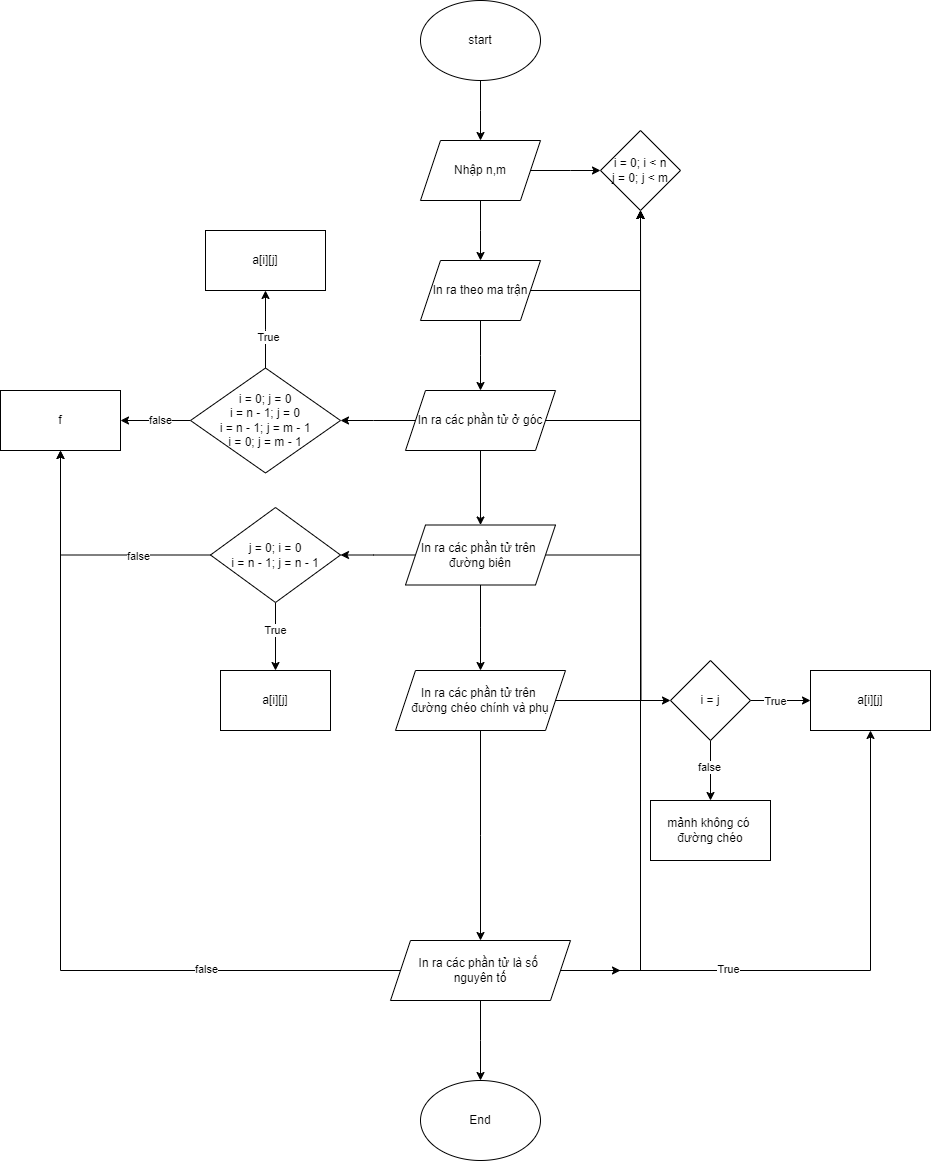

The diagram above was exported from draw.io. Its source (the exported page's mxGraphModel, read from the mxfile embedded in the PNG):
<mxGraphModel dx="2117" dy="566" grid="1" gridSize="10" guides="1" tooltips="1" connect="1" arrows="1" fold="1" page="1" pageScale="1" pageWidth="827" pageHeight="1169" math="0" shadow="0">
  <root>
    <mxCell id="WIyWlLk6GJQsqaUBKTNV-0" />
    <mxCell id="WIyWlLk6GJQsqaUBKTNV-1" parent="WIyWlLk6GJQsqaUBKTNV-0" />
    <mxCell id="Dn5k1alGxb3BCwYgmJF1-1" style="edgeStyle=orthogonalEdgeStyle;rounded=0;orthogonalLoop=1;jettySize=auto;html=1;" edge="1" parent="WIyWlLk6GJQsqaUBKTNV-1" source="Dn5k1alGxb3BCwYgmJF1-0">
      <mxGeometry relative="1" as="geometry">
        <mxPoint x="220" y="170" as="targetPoint" />
      </mxGeometry>
    </mxCell>
    <mxCell id="Dn5k1alGxb3BCwYgmJF1-0" value="start" style="ellipse;whiteSpace=wrap;html=1;" vertex="1" parent="WIyWlLk6GJQsqaUBKTNV-1">
      <mxGeometry x="160" y="30" width="120" height="80" as="geometry" />
    </mxCell>
    <mxCell id="Dn5k1alGxb3BCwYgmJF1-3" style="edgeStyle=orthogonalEdgeStyle;rounded=0;orthogonalLoop=1;jettySize=auto;html=1;" edge="1" parent="WIyWlLk6GJQsqaUBKTNV-1" source="Dn5k1alGxb3BCwYgmJF1-2">
      <mxGeometry relative="1" as="geometry">
        <mxPoint x="220" y="290" as="targetPoint" />
      </mxGeometry>
    </mxCell>
    <mxCell id="Dn5k1alGxb3BCwYgmJF1-4" style="edgeStyle=orthogonalEdgeStyle;rounded=0;orthogonalLoop=1;jettySize=auto;html=1;" edge="1" parent="WIyWlLk6GJQsqaUBKTNV-1" source="Dn5k1alGxb3BCwYgmJF1-2">
      <mxGeometry relative="1" as="geometry">
        <mxPoint x="340" y="200" as="targetPoint" />
      </mxGeometry>
    </mxCell>
    <mxCell id="Dn5k1alGxb3BCwYgmJF1-2" value="Nhập n,m" style="shape=parallelogram;perimeter=parallelogramPerimeter;whiteSpace=wrap;html=1;fixedSize=1;" vertex="1" parent="WIyWlLk6GJQsqaUBKTNV-1">
      <mxGeometry x="160" y="170" width="120" height="60" as="geometry" />
    </mxCell>
    <mxCell id="Dn5k1alGxb3BCwYgmJF1-5" value="i = 0; i &amp;lt; n&lt;br&gt;j = 0; j &amp;lt; m" style="rhombus;whiteSpace=wrap;html=1;" vertex="1" parent="WIyWlLk6GJQsqaUBKTNV-1">
      <mxGeometry x="340" y="160" width="80" height="80" as="geometry" />
    </mxCell>
    <mxCell id="Dn5k1alGxb3BCwYgmJF1-7" style="edgeStyle=orthogonalEdgeStyle;rounded=0;orthogonalLoop=1;jettySize=auto;html=1;entryX=0.5;entryY=1;entryDx=0;entryDy=0;" edge="1" parent="WIyWlLk6GJQsqaUBKTNV-1" source="Dn5k1alGxb3BCwYgmJF1-6" target="Dn5k1alGxb3BCwYgmJF1-5">
      <mxGeometry relative="1" as="geometry">
        <mxPoint x="340" y="320" as="targetPoint" />
        <Array as="points">
          <mxPoint x="380" y="320" />
        </Array>
      </mxGeometry>
    </mxCell>
    <mxCell id="Dn5k1alGxb3BCwYgmJF1-9" style="edgeStyle=orthogonalEdgeStyle;rounded=0;orthogonalLoop=1;jettySize=auto;html=1;" edge="1" parent="WIyWlLk6GJQsqaUBKTNV-1" source="Dn5k1alGxb3BCwYgmJF1-6">
      <mxGeometry relative="1" as="geometry">
        <mxPoint x="220" y="420" as="targetPoint" />
      </mxGeometry>
    </mxCell>
    <mxCell id="Dn5k1alGxb3BCwYgmJF1-6" value="In ra theo ma trận" style="shape=parallelogram;perimeter=parallelogramPerimeter;whiteSpace=wrap;html=1;fixedSize=1;" vertex="1" parent="WIyWlLk6GJQsqaUBKTNV-1">
      <mxGeometry x="160" y="290" width="120" height="60" as="geometry" />
    </mxCell>
    <mxCell id="Dn5k1alGxb3BCwYgmJF1-11" style="edgeStyle=orthogonalEdgeStyle;rounded=0;orthogonalLoop=1;jettySize=auto;html=1;entryX=0.5;entryY=1;entryDx=0;entryDy=0;" edge="1" parent="WIyWlLk6GJQsqaUBKTNV-1" source="Dn5k1alGxb3BCwYgmJF1-10" target="Dn5k1alGxb3BCwYgmJF1-5">
      <mxGeometry relative="1" as="geometry" />
    </mxCell>
    <mxCell id="Dn5k1alGxb3BCwYgmJF1-12" style="edgeStyle=orthogonalEdgeStyle;rounded=0;orthogonalLoop=1;jettySize=auto;html=1;" edge="1" parent="WIyWlLk6GJQsqaUBKTNV-1" source="Dn5k1alGxb3BCwYgmJF1-10">
      <mxGeometry relative="1" as="geometry">
        <mxPoint x="80" y="450" as="targetPoint" />
      </mxGeometry>
    </mxCell>
    <mxCell id="Dn5k1alGxb3BCwYgmJF1-21" style="edgeStyle=orthogonalEdgeStyle;rounded=0;orthogonalLoop=1;jettySize=auto;html=1;entryX=0.5;entryY=0;entryDx=0;entryDy=0;" edge="1" parent="WIyWlLk6GJQsqaUBKTNV-1" source="Dn5k1alGxb3BCwYgmJF1-10" target="Dn5k1alGxb3BCwYgmJF1-22">
      <mxGeometry relative="1" as="geometry">
        <mxPoint x="220" y="550" as="targetPoint" />
      </mxGeometry>
    </mxCell>
    <mxCell id="Dn5k1alGxb3BCwYgmJF1-10" value="In ra các phần tử ở góc" style="shape=parallelogram;perimeter=parallelogramPerimeter;whiteSpace=wrap;html=1;fixedSize=1;" vertex="1" parent="WIyWlLk6GJQsqaUBKTNV-1">
      <mxGeometry x="145" y="420" width="150" height="60" as="geometry" />
    </mxCell>
    <mxCell id="Dn5k1alGxb3BCwYgmJF1-15" style="edgeStyle=orthogonalEdgeStyle;rounded=0;orthogonalLoop=1;jettySize=auto;html=1;" edge="1" parent="WIyWlLk6GJQsqaUBKTNV-1" source="Dn5k1alGxb3BCwYgmJF1-13">
      <mxGeometry relative="1" as="geometry">
        <mxPoint x="5" y="320" as="targetPoint" />
      </mxGeometry>
    </mxCell>
    <mxCell id="Dn5k1alGxb3BCwYgmJF1-19" value="True" style="edgeLabel;html=1;align=center;verticalAlign=middle;resizable=0;points=[];" vertex="1" connectable="0" parent="Dn5k1alGxb3BCwYgmJF1-15">
      <mxGeometry x="-0.1872" y="-2" relative="1" as="geometry">
        <mxPoint y="1" as="offset" />
      </mxGeometry>
    </mxCell>
    <mxCell id="Dn5k1alGxb3BCwYgmJF1-17" style="edgeStyle=orthogonalEdgeStyle;rounded=0;orthogonalLoop=1;jettySize=auto;html=1;" edge="1" parent="WIyWlLk6GJQsqaUBKTNV-1" source="Dn5k1alGxb3BCwYgmJF1-13">
      <mxGeometry relative="1" as="geometry">
        <mxPoint x="-140" y="450" as="targetPoint" />
      </mxGeometry>
    </mxCell>
    <mxCell id="Dn5k1alGxb3BCwYgmJF1-20" value="false" style="edgeLabel;html=1;align=center;verticalAlign=middle;resizable=0;points=[];" vertex="1" connectable="0" parent="Dn5k1alGxb3BCwYgmJF1-17">
      <mxGeometry x="-0.1093" y="-1" relative="1" as="geometry">
        <mxPoint as="offset" />
      </mxGeometry>
    </mxCell>
    <mxCell id="Dn5k1alGxb3BCwYgmJF1-13" value="i = 0; j = 0&lt;br&gt;i = n - 1; j = 0&lt;br&gt;i = n - 1; j = m - 1&lt;br&gt;i = 0; j = m - 1" style="rhombus;whiteSpace=wrap;html=1;" vertex="1" parent="WIyWlLk6GJQsqaUBKTNV-1">
      <mxGeometry x="-70" y="397.5" width="150" height="105" as="geometry" />
    </mxCell>
    <mxCell id="Dn5k1alGxb3BCwYgmJF1-16" value="a[i][j]" style="rounded=0;whiteSpace=wrap;html=1;" vertex="1" parent="WIyWlLk6GJQsqaUBKTNV-1">
      <mxGeometry x="-55" y="260" width="120" height="60" as="geometry" />
    </mxCell>
    <mxCell id="Dn5k1alGxb3BCwYgmJF1-18" value="f" style="rounded=0;whiteSpace=wrap;html=1;" vertex="1" parent="WIyWlLk6GJQsqaUBKTNV-1">
      <mxGeometry x="-260" y="420" width="120" height="60" as="geometry" />
    </mxCell>
    <mxCell id="Dn5k1alGxb3BCwYgmJF1-23" style="edgeStyle=orthogonalEdgeStyle;rounded=0;orthogonalLoop=1;jettySize=auto;html=1;entryX=0.5;entryY=1;entryDx=0;entryDy=0;" edge="1" parent="WIyWlLk6GJQsqaUBKTNV-1" source="Dn5k1alGxb3BCwYgmJF1-22" target="Dn5k1alGxb3BCwYgmJF1-5">
      <mxGeometry relative="1" as="geometry" />
    </mxCell>
    <mxCell id="Dn5k1alGxb3BCwYgmJF1-24" style="edgeStyle=orthogonalEdgeStyle;rounded=0;orthogonalLoop=1;jettySize=auto;html=1;" edge="1" parent="WIyWlLk6GJQsqaUBKTNV-1" source="Dn5k1alGxb3BCwYgmJF1-22">
      <mxGeometry relative="1" as="geometry">
        <mxPoint x="80" y="584.5" as="targetPoint" />
      </mxGeometry>
    </mxCell>
    <mxCell id="Dn5k1alGxb3BCwYgmJF1-33" style="edgeStyle=orthogonalEdgeStyle;rounded=0;orthogonalLoop=1;jettySize=auto;html=1;" edge="1" parent="WIyWlLk6GJQsqaUBKTNV-1" source="Dn5k1alGxb3BCwYgmJF1-22">
      <mxGeometry relative="1" as="geometry">
        <mxPoint x="220" y="700" as="targetPoint" />
      </mxGeometry>
    </mxCell>
    <mxCell id="Dn5k1alGxb3BCwYgmJF1-22" value="In ra các phần tử trên&amp;nbsp;&lt;br&gt;đường biên" style="shape=parallelogram;perimeter=parallelogramPerimeter;whiteSpace=wrap;html=1;fixedSize=1;" vertex="1" parent="WIyWlLk6GJQsqaUBKTNV-1">
      <mxGeometry x="145" y="554.5" width="150" height="60" as="geometry" />
    </mxCell>
    <mxCell id="Dn5k1alGxb3BCwYgmJF1-26" style="edgeStyle=orthogonalEdgeStyle;rounded=0;orthogonalLoop=1;jettySize=auto;html=1;entryX=0.5;entryY=1;entryDx=0;entryDy=0;" edge="1" parent="WIyWlLk6GJQsqaUBKTNV-1" source="Dn5k1alGxb3BCwYgmJF1-25" target="Dn5k1alGxb3BCwYgmJF1-18">
      <mxGeometry relative="1" as="geometry" />
    </mxCell>
    <mxCell id="Dn5k1alGxb3BCwYgmJF1-27" value="false" style="edgeLabel;html=1;align=center;verticalAlign=middle;resizable=0;points=[];" vertex="1" connectable="0" parent="Dn5k1alGxb3BCwYgmJF1-26">
      <mxGeometry x="-0.4263" y="1" relative="1" as="geometry">
        <mxPoint as="offset" />
      </mxGeometry>
    </mxCell>
    <mxCell id="Dn5k1alGxb3BCwYgmJF1-30" style="edgeStyle=orthogonalEdgeStyle;rounded=0;orthogonalLoop=1;jettySize=auto;html=1;" edge="1" parent="WIyWlLk6GJQsqaUBKTNV-1" source="Dn5k1alGxb3BCwYgmJF1-25">
      <mxGeometry relative="1" as="geometry">
        <mxPoint x="15" y="700" as="targetPoint" />
      </mxGeometry>
    </mxCell>
    <mxCell id="Dn5k1alGxb3BCwYgmJF1-32" value="True" style="edgeLabel;html=1;align=center;verticalAlign=middle;resizable=0;points=[];" vertex="1" connectable="0" parent="Dn5k1alGxb3BCwYgmJF1-30">
      <mxGeometry x="-0.2176" y="-1" relative="1" as="geometry">
        <mxPoint as="offset" />
      </mxGeometry>
    </mxCell>
    <mxCell id="Dn5k1alGxb3BCwYgmJF1-25" value="j = 0; i = 0&lt;br&gt;i = n - 1; j = n - 1" style="rhombus;whiteSpace=wrap;html=1;" vertex="1" parent="WIyWlLk6GJQsqaUBKTNV-1">
      <mxGeometry x="-50" y="537" width="130" height="95" as="geometry" />
    </mxCell>
    <mxCell id="Dn5k1alGxb3BCwYgmJF1-31" value="a[i][j]" style="rounded=0;whiteSpace=wrap;html=1;" vertex="1" parent="WIyWlLk6GJQsqaUBKTNV-1">
      <mxGeometry x="-40" y="700" width="110" height="60" as="geometry" />
    </mxCell>
    <mxCell id="Dn5k1alGxb3BCwYgmJF1-35" style="edgeStyle=orthogonalEdgeStyle;rounded=0;orthogonalLoop=1;jettySize=auto;html=1;" edge="1" parent="WIyWlLk6GJQsqaUBKTNV-1" source="Dn5k1alGxb3BCwYgmJF1-34">
      <mxGeometry relative="1" as="geometry">
        <mxPoint x="380" y="240" as="targetPoint" />
      </mxGeometry>
    </mxCell>
    <mxCell id="Dn5k1alGxb3BCwYgmJF1-37" style="edgeStyle=orthogonalEdgeStyle;rounded=0;orthogonalLoop=1;jettySize=auto;html=1;" edge="1" parent="WIyWlLk6GJQsqaUBKTNV-1" source="Dn5k1alGxb3BCwYgmJF1-34">
      <mxGeometry relative="1" as="geometry">
        <mxPoint x="410" y="730" as="targetPoint" />
      </mxGeometry>
    </mxCell>
    <mxCell id="Dn5k1alGxb3BCwYgmJF1-47" style="edgeStyle=orthogonalEdgeStyle;rounded=0;orthogonalLoop=1;jettySize=auto;html=1;" edge="1" parent="WIyWlLk6GJQsqaUBKTNV-1" source="Dn5k1alGxb3BCwYgmJF1-34">
      <mxGeometry relative="1" as="geometry">
        <mxPoint x="220" y="970" as="targetPoint" />
      </mxGeometry>
    </mxCell>
    <mxCell id="Dn5k1alGxb3BCwYgmJF1-34" value="In ra các phần tử trên&amp;nbsp;&lt;br&gt;đường chéo chính và phụ" style="shape=parallelogram;perimeter=parallelogramPerimeter;whiteSpace=wrap;html=1;fixedSize=1;" vertex="1" parent="WIyWlLk6GJQsqaUBKTNV-1">
      <mxGeometry x="135" y="700" width="170" height="60" as="geometry" />
    </mxCell>
    <mxCell id="Dn5k1alGxb3BCwYgmJF1-41" style="edgeStyle=orthogonalEdgeStyle;rounded=0;orthogonalLoop=1;jettySize=auto;html=1;entryX=0;entryY=0.5;entryDx=0;entryDy=0;" edge="1" parent="WIyWlLk6GJQsqaUBKTNV-1" source="Dn5k1alGxb3BCwYgmJF1-38" target="Dn5k1alGxb3BCwYgmJF1-42">
      <mxGeometry relative="1" as="geometry">
        <mxPoint x="530" y="730" as="targetPoint" />
      </mxGeometry>
    </mxCell>
    <mxCell id="Dn5k1alGxb3BCwYgmJF1-43" value="True" style="edgeLabel;html=1;align=center;verticalAlign=middle;resizable=0;points=[];" vertex="1" connectable="0" parent="Dn5k1alGxb3BCwYgmJF1-41">
      <mxGeometry x="-0.1933" relative="1" as="geometry">
        <mxPoint as="offset" />
      </mxGeometry>
    </mxCell>
    <mxCell id="Dn5k1alGxb3BCwYgmJF1-44" style="edgeStyle=orthogonalEdgeStyle;rounded=0;orthogonalLoop=1;jettySize=auto;html=1;" edge="1" parent="WIyWlLk6GJQsqaUBKTNV-1" source="Dn5k1alGxb3BCwYgmJF1-38">
      <mxGeometry relative="1" as="geometry">
        <mxPoint x="450" y="830" as="targetPoint" />
      </mxGeometry>
    </mxCell>
    <mxCell id="Dn5k1alGxb3BCwYgmJF1-46" value="false" style="edgeLabel;html=1;align=center;verticalAlign=middle;resizable=0;points=[];" vertex="1" connectable="0" parent="Dn5k1alGxb3BCwYgmJF1-44">
      <mxGeometry x="-0.1273" y="-2" relative="1" as="geometry">
        <mxPoint as="offset" />
      </mxGeometry>
    </mxCell>
    <mxCell id="Dn5k1alGxb3BCwYgmJF1-38" value="i = j" style="rhombus;whiteSpace=wrap;html=1;" vertex="1" parent="WIyWlLk6GJQsqaUBKTNV-1">
      <mxGeometry x="410" y="690" width="80" height="80" as="geometry" />
    </mxCell>
    <mxCell id="Dn5k1alGxb3BCwYgmJF1-42" value="a[i][j]" style="rounded=0;whiteSpace=wrap;html=1;" vertex="1" parent="WIyWlLk6GJQsqaUBKTNV-1">
      <mxGeometry x="550" y="700" width="120" height="60" as="geometry" />
    </mxCell>
    <mxCell id="Dn5k1alGxb3BCwYgmJF1-45" value="mảnh không có&amp;nbsp;&lt;br&gt;đường chéo" style="rounded=0;whiteSpace=wrap;html=1;" vertex="1" parent="WIyWlLk6GJQsqaUBKTNV-1">
      <mxGeometry x="390" y="830" width="120" height="60" as="geometry" />
    </mxCell>
    <mxCell id="Dn5k1alGxb3BCwYgmJF1-49" style="edgeStyle=orthogonalEdgeStyle;rounded=0;orthogonalLoop=1;jettySize=auto;html=1;" edge="1" parent="WIyWlLk6GJQsqaUBKTNV-1" source="Dn5k1alGxb3BCwYgmJF1-48" target="Dn5k1alGxb3BCwYgmJF1-5">
      <mxGeometry relative="1" as="geometry" />
    </mxCell>
    <mxCell id="Dn5k1alGxb3BCwYgmJF1-51" style="edgeStyle=orthogonalEdgeStyle;rounded=0;orthogonalLoop=1;jettySize=auto;html=1;" edge="1" parent="WIyWlLk6GJQsqaUBKTNV-1" source="Dn5k1alGxb3BCwYgmJF1-48">
      <mxGeometry relative="1" as="geometry">
        <mxPoint x="360" y="1000" as="targetPoint" />
      </mxGeometry>
    </mxCell>
    <mxCell id="Dn5k1alGxb3BCwYgmJF1-52" style="edgeStyle=orthogonalEdgeStyle;rounded=0;orthogonalLoop=1;jettySize=auto;html=1;entryX=0.5;entryY=1;entryDx=0;entryDy=0;" edge="1" parent="WIyWlLk6GJQsqaUBKTNV-1" source="Dn5k1alGxb3BCwYgmJF1-48" target="Dn5k1alGxb3BCwYgmJF1-42">
      <mxGeometry relative="1" as="geometry" />
    </mxCell>
    <mxCell id="Dn5k1alGxb3BCwYgmJF1-53" value="True" style="edgeLabel;html=1;align=center;verticalAlign=middle;resizable=0;points=[];" vertex="1" connectable="0" parent="Dn5k1alGxb3BCwYgmJF1-52">
      <mxGeometry x="-0.3942" y="2" relative="1" as="geometry">
        <mxPoint as="offset" />
      </mxGeometry>
    </mxCell>
    <mxCell id="Dn5k1alGxb3BCwYgmJF1-54" style="edgeStyle=orthogonalEdgeStyle;rounded=0;orthogonalLoop=1;jettySize=auto;html=1;entryX=0.5;entryY=1;entryDx=0;entryDy=0;" edge="1" parent="WIyWlLk6GJQsqaUBKTNV-1" source="Dn5k1alGxb3BCwYgmJF1-48" target="Dn5k1alGxb3BCwYgmJF1-18">
      <mxGeometry relative="1" as="geometry" />
    </mxCell>
    <mxCell id="Dn5k1alGxb3BCwYgmJF1-55" value="false" style="edgeLabel;html=1;align=center;verticalAlign=middle;resizable=0;points=[];" vertex="1" connectable="0" parent="Dn5k1alGxb3BCwYgmJF1-54">
      <mxGeometry x="-0.5465" y="-2" relative="1" as="geometry">
        <mxPoint as="offset" />
      </mxGeometry>
    </mxCell>
    <mxCell id="Dn5k1alGxb3BCwYgmJF1-56" style="edgeStyle=orthogonalEdgeStyle;rounded=0;orthogonalLoop=1;jettySize=auto;html=1;" edge="1" parent="WIyWlLk6GJQsqaUBKTNV-1" source="Dn5k1alGxb3BCwYgmJF1-48">
      <mxGeometry relative="1" as="geometry">
        <mxPoint x="220" y="1110" as="targetPoint" />
      </mxGeometry>
    </mxCell>
    <mxCell id="Dn5k1alGxb3BCwYgmJF1-48" value="In ra các phần tử là số&amp;nbsp;&lt;br&gt;nguyên tố" style="shape=parallelogram;perimeter=parallelogramPerimeter;whiteSpace=wrap;html=1;fixedSize=1;" vertex="1" parent="WIyWlLk6GJQsqaUBKTNV-1">
      <mxGeometry x="130" y="970" width="180" height="60" as="geometry" />
    </mxCell>
    <mxCell id="Dn5k1alGxb3BCwYgmJF1-57" value="End" style="ellipse;whiteSpace=wrap;html=1;" vertex="1" parent="WIyWlLk6GJQsqaUBKTNV-1">
      <mxGeometry x="160" y="1110" width="120" height="80" as="geometry" />
    </mxCell>
  </root>
</mxGraphModel>